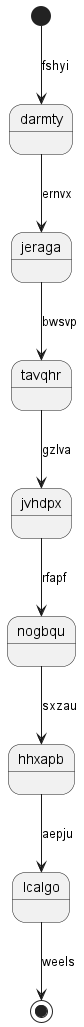

The diagram above was rendered by PlantUML. Its source (embedded in the PNG):
@startuml
state darmty
[*] --> darmty : fshyi
darmty --> jeraga : ernvx
jeraga --> tavqhr : bwsvp
tavqhr --> jvhdpx : gzlva
jvhdpx --> nogbqu : rfapf
nogbqu --> hhxapb : sxzau
hhxapb --> lcalgo : aepju
lcalgo --> [*] : weels
@enduml